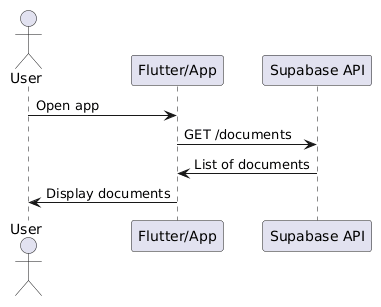

The diagram above was rendered by PlantUML. Its source (embedded in the PNG):
@startuml
actor User
participant "Flutter/App" as App
participant "Supabase API" as API

User -> App : Open app
App -> API : GET /documents
API -> App : List of documents
App -> User : Display documents
@enduml